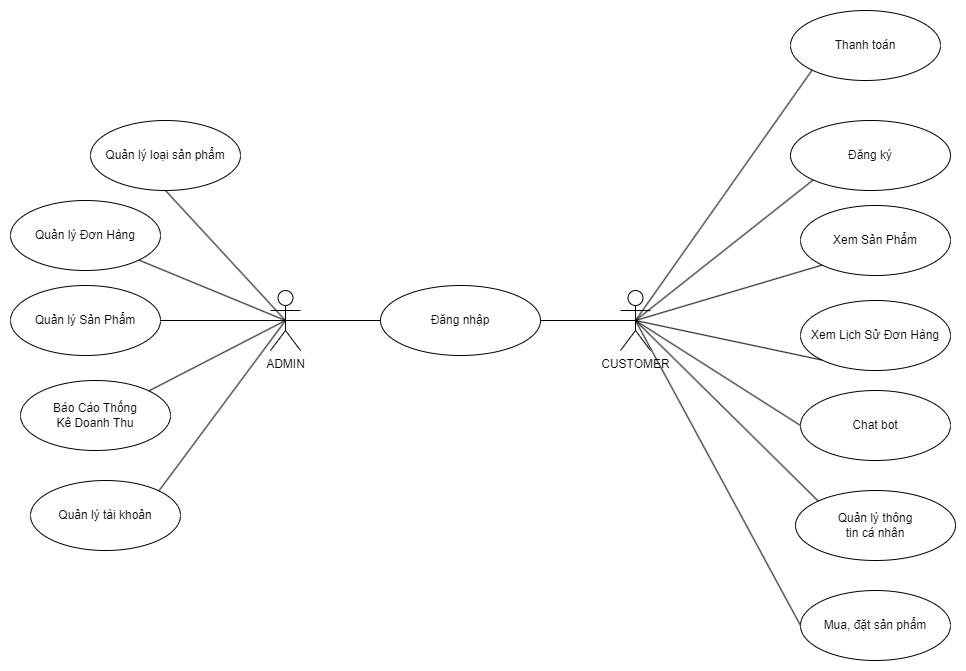

The diagram above was exported from draw.io. Its source (the exported page's mxGraphModel, read from the mxfile embedded in the PNG):
<mxGraphModel dx="1235" dy="1445" grid="1" gridSize="10" guides="1" tooltips="1" connect="1" arrows="1" fold="1" page="1" pageScale="1" pageWidth="1169" pageHeight="827" math="0" shadow="0">
  <root>
    <mxCell id="0" />
    <mxCell id="1" parent="0" />
    <mxCell id="Ycqe67KzQKF9UucwXWQT-1" value="ADMIN" style="shape=umlActor;verticalLabelPosition=bottom;verticalAlign=top;html=1;outlineConnect=0;" vertex="1" parent="1">
      <mxGeometry x="300" y="200" width="30" height="60" as="geometry" />
    </mxCell>
    <mxCell id="Ycqe67KzQKF9UucwXWQT-5" value="CUSTOMER" style="shape=umlActor;verticalLabelPosition=bottom;verticalAlign=top;html=1;outlineConnect=0;" vertex="1" parent="1">
      <mxGeometry x="650" y="200" width="30" height="60" as="geometry" />
    </mxCell>
    <mxCell id="Ycqe67KzQKF9UucwXWQT-8" value="Quản lý tài khoản" style="ellipse;whiteSpace=wrap;html=1;" vertex="1" parent="1">
      <mxGeometry x="60" y="390" width="150" height="70" as="geometry" />
    </mxCell>
    <mxCell id="Ycqe67KzQKF9UucwXWQT-11" value="Đăng nhập" style="ellipse;whiteSpace=wrap;html=1;" vertex="1" parent="1">
      <mxGeometry x="410" y="195" width="160" height="70" as="geometry" />
    </mxCell>
    <mxCell id="Ycqe67KzQKF9UucwXWQT-12" value="Xem&amp;nbsp;Sản Phẩm" style="ellipse;whiteSpace=wrap;html=1;" vertex="1" parent="1">
      <mxGeometry x="830" y="115" width="150" height="70" as="geometry" />
    </mxCell>
    <mxCell id="Ycqe67KzQKF9UucwXWQT-13" value="Mua, đặt sản phẩm" style="ellipse;whiteSpace=wrap;html=1;" vertex="1" parent="1">
      <mxGeometry x="830" y="500" width="150" height="70" as="geometry" />
    </mxCell>
    <mxCell id="Ycqe67KzQKF9UucwXWQT-14" value="Xem Lịch Sử Đơn Hàng" style="ellipse;whiteSpace=wrap;html=1;" vertex="1" parent="1">
      <mxGeometry x="830" y="210" width="150" height="70" as="geometry" />
    </mxCell>
    <mxCell id="Ycqe67KzQKF9UucwXWQT-15" value="Quản lý Sản Phẩm" style="ellipse;whiteSpace=wrap;html=1;" vertex="1" parent="1">
      <mxGeometry x="40" y="195" width="150" height="70" as="geometry" />
    </mxCell>
    <mxCell id="Ycqe67KzQKF9UucwXWQT-16" value="Quản lý Đơn Hàng" style="ellipse;whiteSpace=wrap;html=1;" vertex="1" parent="1">
      <mxGeometry x="40" y="110" width="150" height="70" as="geometry" />
    </mxCell>
    <mxCell id="Ycqe67KzQKF9UucwXWQT-18" value="Báo Cáo Thống &lt;br&gt;Kê Doanh Thu" style="ellipse;whiteSpace=wrap;html=1;" vertex="1" parent="1">
      <mxGeometry x="50" y="290" width="150" height="70" as="geometry" />
    </mxCell>
    <mxCell id="Ycqe67KzQKF9UucwXWQT-19" value="" style="endArrow=none;html=1;rounded=0;exitX=1;exitY=0;exitDx=0;exitDy=0;entryX=0.5;entryY=0.5;entryDx=0;entryDy=0;entryPerimeter=0;" edge="1" parent="1" source="Ycqe67KzQKF9UucwXWQT-18" target="Ycqe67KzQKF9UucwXWQT-1">
      <mxGeometry width="50" height="50" relative="1" as="geometry">
        <mxPoint x="110" y="240" as="sourcePoint" />
        <mxPoint x="160" y="190" as="targetPoint" />
      </mxGeometry>
    </mxCell>
    <mxCell id="Ycqe67KzQKF9UucwXWQT-21" value="" style="endArrow=none;html=1;rounded=0;exitX=0.5;exitY=0.5;exitDx=0;exitDy=0;entryX=1;entryY=1;entryDx=0;entryDy=0;exitPerimeter=0;" edge="1" parent="1" source="Ycqe67KzQKF9UucwXWQT-1" target="Ycqe67KzQKF9UucwXWQT-16">
      <mxGeometry width="50" height="50" relative="1" as="geometry">
        <mxPoint x="140" y="280" as="sourcePoint" />
        <mxPoint x="200" y="270" as="targetPoint" />
      </mxGeometry>
    </mxCell>
    <mxCell id="Ycqe67KzQKF9UucwXWQT-22" value="" style="endArrow=none;html=1;rounded=0;entryX=0;entryY=0.5;entryDx=0;entryDy=0;exitX=0.5;exitY=0.5;exitDx=0;exitDy=0;exitPerimeter=0;" edge="1" parent="1" source="Ycqe67KzQKF9UucwXWQT-1" target="Ycqe67KzQKF9UucwXWQT-11">
      <mxGeometry width="50" height="50" relative="1" as="geometry">
        <mxPoint x="160" y="290" as="sourcePoint" />
        <mxPoint x="210" y="280" as="targetPoint" />
      </mxGeometry>
    </mxCell>
    <mxCell id="Ycqe67KzQKF9UucwXWQT-23" value="" style="endArrow=none;html=1;rounded=0;entryX=1;entryY=0.5;entryDx=0;entryDy=0;exitX=0.5;exitY=0.5;exitDx=0;exitDy=0;exitPerimeter=0;" edge="1" parent="1" source="Ycqe67KzQKF9UucwXWQT-1" target="Ycqe67KzQKF9UucwXWQT-15">
      <mxGeometry width="50" height="50" relative="1" as="geometry">
        <mxPoint x="210" y="290" as="sourcePoint" />
        <mxPoint x="220" y="290" as="targetPoint" />
      </mxGeometry>
    </mxCell>
    <mxCell id="Ycqe67KzQKF9UucwXWQT-24" value="" style="endArrow=none;html=1;rounded=0;exitX=1;exitY=0;exitDx=0;exitDy=0;entryX=0.5;entryY=0.5;entryDx=0;entryDy=0;entryPerimeter=0;" edge="1" parent="1" source="Ycqe67KzQKF9UucwXWQT-8" target="Ycqe67KzQKF9UucwXWQT-1">
      <mxGeometry width="50" height="50" relative="1" as="geometry">
        <mxPoint x="170" y="310" as="sourcePoint" />
        <mxPoint x="230" y="300" as="targetPoint" />
      </mxGeometry>
    </mxCell>
    <mxCell id="Ycqe67KzQKF9UucwXWQT-26" value="" style="endArrow=none;html=1;rounded=0;entryX=0.5;entryY=0.5;entryDx=0;entryDy=0;exitX=1;exitY=0.5;exitDx=0;exitDy=0;entryPerimeter=0;" edge="1" parent="1" source="Ycqe67KzQKF9UucwXWQT-11" target="Ycqe67KzQKF9UucwXWQT-5">
      <mxGeometry width="50" height="50" relative="1" as="geometry">
        <mxPoint x="225" y="230" as="sourcePoint" />
        <mxPoint x="450" y="255" as="targetPoint" />
      </mxGeometry>
    </mxCell>
    <mxCell id="Ycqe67KzQKF9UucwXWQT-27" value="" style="endArrow=none;html=1;rounded=0;entryX=0;entryY=1;entryDx=0;entryDy=0;exitX=0.5;exitY=0.5;exitDx=0;exitDy=0;exitPerimeter=0;" edge="1" parent="1" source="Ycqe67KzQKF9UucwXWQT-5" target="Ycqe67KzQKF9UucwXWQT-14">
      <mxGeometry width="50" height="50" relative="1" as="geometry">
        <mxPoint x="235" y="240" as="sourcePoint" />
        <mxPoint x="460" y="265" as="targetPoint" />
      </mxGeometry>
    </mxCell>
    <mxCell id="Ycqe67KzQKF9UucwXWQT-28" value="" style="endArrow=none;html=1;rounded=0;entryX=0;entryY=0.5;entryDx=0;entryDy=0;exitX=0.5;exitY=0.5;exitDx=0;exitDy=0;exitPerimeter=0;" edge="1" parent="1" source="Ycqe67KzQKF9UucwXWQT-5" target="Ycqe67KzQKF9UucwXWQT-13">
      <mxGeometry width="50" height="50" relative="1" as="geometry">
        <mxPoint x="245" y="250" as="sourcePoint" />
        <mxPoint x="470" y="275" as="targetPoint" />
      </mxGeometry>
    </mxCell>
    <mxCell id="Ycqe67KzQKF9UucwXWQT-29" value="" style="endArrow=none;html=1;rounded=0;entryX=0;entryY=1;entryDx=0;entryDy=0;exitX=0.5;exitY=0.5;exitDx=0;exitDy=0;exitPerimeter=0;" edge="1" parent="1" source="Ycqe67KzQKF9UucwXWQT-5" target="Ycqe67KzQKF9UucwXWQT-12">
      <mxGeometry width="50" height="50" relative="1" as="geometry">
        <mxPoint x="255" y="260" as="sourcePoint" />
        <mxPoint x="480" y="285" as="targetPoint" />
      </mxGeometry>
    </mxCell>
    <mxCell id="Ycqe67KzQKF9UucwXWQT-30" value="Quản lý thông &lt;br&gt;tin cá nhân" style="ellipse;whiteSpace=wrap;html=1;" vertex="1" parent="1">
      <mxGeometry x="825" y="400" width="160" height="70" as="geometry" />
    </mxCell>
    <mxCell id="Ycqe67KzQKF9UucwXWQT-31" value="Đăng ký" style="ellipse;whiteSpace=wrap;html=1;" vertex="1" parent="1">
      <mxGeometry x="820" y="30" width="160" height="70" as="geometry" />
    </mxCell>
    <mxCell id="Ycqe67KzQKF9UucwXWQT-32" value="Thanh toán" style="ellipse;whiteSpace=wrap;html=1;" vertex="1" parent="1">
      <mxGeometry x="820" y="-80" width="150" height="70" as="geometry" />
    </mxCell>
    <mxCell id="Ycqe67KzQKF9UucwXWQT-33" value="Chat bot" style="ellipse;whiteSpace=wrap;html=1;" vertex="1" parent="1">
      <mxGeometry x="830" y="300" width="150" height="70" as="geometry" />
    </mxCell>
    <mxCell id="Ycqe67KzQKF9UucwXWQT-34" value="" style="endArrow=none;html=1;rounded=0;entryX=0;entryY=1;entryDx=0;entryDy=0;exitX=0.5;exitY=0.5;exitDx=0;exitDy=0;exitPerimeter=0;" edge="1" parent="1" source="Ycqe67KzQKF9UucwXWQT-5" target="Ycqe67KzQKF9UucwXWQT-31">
      <mxGeometry width="50" height="50" relative="1" as="geometry">
        <mxPoint x="895" y="270" as="sourcePoint" />
        <mxPoint x="993" y="229" as="targetPoint" />
      </mxGeometry>
    </mxCell>
    <mxCell id="Ycqe67KzQKF9UucwXWQT-35" value="" style="endArrow=none;html=1;rounded=0;entryX=0.5;entryY=0.5;entryDx=0;entryDy=0;exitX=0;exitY=1;exitDx=0;exitDy=0;entryPerimeter=0;" edge="1" parent="1" source="Ycqe67KzQKF9UucwXWQT-32" target="Ycqe67KzQKF9UucwXWQT-5">
      <mxGeometry width="50" height="50" relative="1" as="geometry">
        <mxPoint x="905" y="280" as="sourcePoint" />
        <mxPoint x="1003" y="239" as="targetPoint" />
      </mxGeometry>
    </mxCell>
    <mxCell id="Ycqe67KzQKF9UucwXWQT-36" value="" style="endArrow=none;html=1;rounded=0;entryX=0;entryY=0.5;entryDx=0;entryDy=0;exitX=0.5;exitY=0.5;exitDx=0;exitDy=0;exitPerimeter=0;" edge="1" parent="1" source="Ycqe67KzQKF9UucwXWQT-5" target="Ycqe67KzQKF9UucwXWQT-33">
      <mxGeometry width="50" height="50" relative="1" as="geometry">
        <mxPoint x="900" y="264" as="sourcePoint" />
        <mxPoint x="895" y="270" as="targetPoint" />
      </mxGeometry>
    </mxCell>
    <mxCell id="Ycqe67KzQKF9UucwXWQT-37" value="" style="endArrow=none;html=1;rounded=0;entryX=0.5;entryY=0.5;entryDx=0;entryDy=0;exitX=0;exitY=0;exitDx=0;exitDy=0;entryPerimeter=0;" edge="1" parent="1" source="Ycqe67KzQKF9UucwXWQT-30" target="Ycqe67KzQKF9UucwXWQT-5">
      <mxGeometry width="50" height="50" relative="1" as="geometry">
        <mxPoint x="795" y="390" as="sourcePoint" />
        <mxPoint x="905" y="280" as="targetPoint" />
      </mxGeometry>
    </mxCell>
    <mxCell id="Ycqe67KzQKF9UucwXWQT-42" value="Quản lý loại sản phẩm" style="ellipse;whiteSpace=wrap;html=1;" vertex="1" parent="1">
      <mxGeometry x="120" y="30" width="150" height="70" as="geometry" />
    </mxCell>
    <mxCell id="Ycqe67KzQKF9UucwXWQT-43" value="" style="endArrow=none;html=1;rounded=0;exitX=0.5;exitY=0.5;exitDx=0;exitDy=0;entryX=0.5;entryY=1;entryDx=0;entryDy=0;exitPerimeter=0;" edge="1" parent="1" source="Ycqe67KzQKF9UucwXWQT-1" target="Ycqe67KzQKF9UucwXWQT-42">
      <mxGeometry width="50" height="50" relative="1" as="geometry">
        <mxPoint x="325" y="240" as="sourcePoint" />
        <mxPoint x="188" y="140" as="targetPoint" />
      </mxGeometry>
    </mxCell>
  </root>
</mxGraphModel>